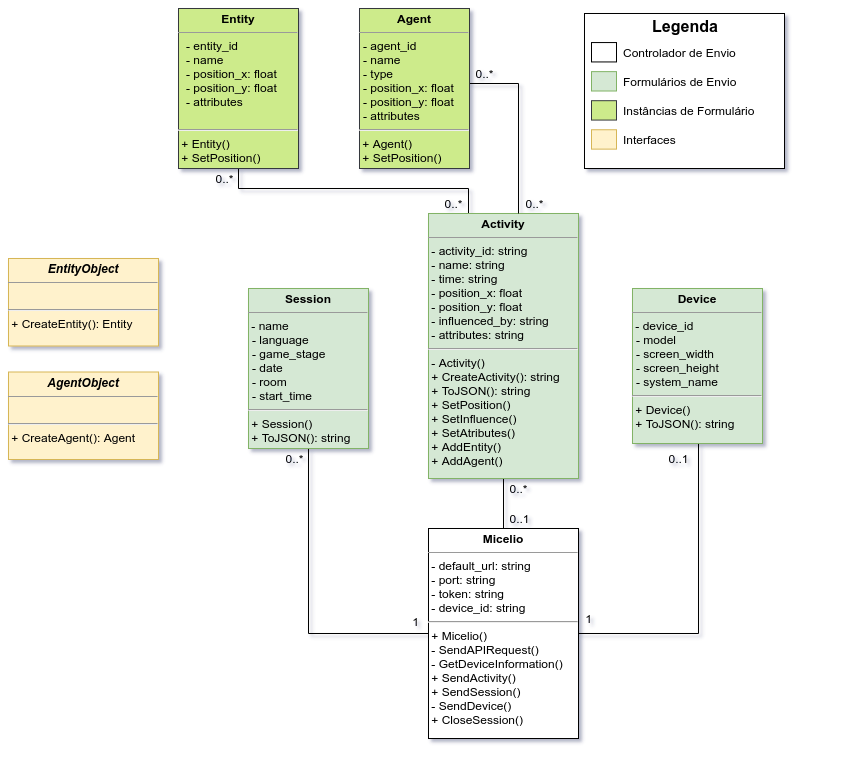

The diagram above was exported from draw.io. Its source (the exported page's mxGraphModel, read from the mxfile embedded in the PNG):
<mxGraphModel dx="1185" dy="680" grid="1" gridSize="10" guides="1" tooltips="1" connect="1" arrows="1" fold="1" page="1" pageScale="1" pageWidth="850" pageHeight="1100" math="0" shadow="0">
  <root>
    <mxCell id="brXarzsibKQZjxMuNJkw-0" />
    <mxCell id="brXarzsibKQZjxMuNJkw-1" parent="brXarzsibKQZjxMuNJkw-0" />
    <mxCell id="FGgrm9_v789VADFzZ1Jl-6" style="edgeStyle=orthogonalEdgeStyle;rounded=0;orthogonalLoop=1;jettySize=auto;html=1;endArrow=none;endFill=0;" edge="1" parent="brXarzsibKQZjxMuNJkw-1" source="S5_8fAb38ZrKSo86-NeN-5" target="LEJNbF81A3CKuEofmz7W-0">
      <mxGeometry relative="1" as="geometry" />
    </mxCell>
    <mxCell id="FGgrm9_v789VADFzZ1Jl-7" style="edgeStyle=orthogonalEdgeStyle;rounded=0;orthogonalLoop=1;jettySize=auto;html=1;endArrow=none;endFill=0;" edge="1" parent="brXarzsibKQZjxMuNJkw-1" source="S5_8fAb38ZrKSo86-NeN-5" target="LEJNbF81A3CKuEofmz7W-2">
      <mxGeometry relative="1" as="geometry">
        <Array as="points">
          <mxPoint x="700" y="815" />
        </Array>
      </mxGeometry>
    </mxCell>
    <mxCell id="FGgrm9_v789VADFzZ1Jl-8" style="edgeStyle=orthogonalEdgeStyle;rounded=0;orthogonalLoop=1;jettySize=auto;html=1;endArrow=none;endFill=0;" edge="1" parent="brXarzsibKQZjxMuNJkw-1" source="S5_8fAb38ZrKSo86-NeN-5" target="LEJNbF81A3CKuEofmz7W-1">
      <mxGeometry relative="1" as="geometry" />
    </mxCell>
    <mxCell id="S5_8fAb38ZrKSo86-NeN-5" value="&lt;p style=&quot;margin: 0px ; margin-top: 4px ; text-align: center&quot;&gt;&lt;b&gt;Micelio&lt;/b&gt;&lt;/p&gt;&lt;hr size=&quot;1&quot;&gt;&amp;nbsp;- default_url: string&lt;br&gt;&amp;nbsp;- port: string&lt;br&gt;&amp;nbsp;- token: string&lt;br&gt;&amp;nbsp;- device_id: string&lt;br&gt;&lt;hr&gt;&amp;nbsp;+ Micelio()&lt;br&gt;&amp;nbsp;- SendAPIRequest()&lt;br&gt;&amp;nbsp;- GetDeviceInformation()&lt;br&gt;&amp;nbsp;+ SendActivity()&lt;br&gt;&amp;nbsp;+ SendSession()&lt;br&gt;&amp;nbsp;- SendDevice()&lt;br&gt;&amp;nbsp;+ CloseSession()" style="verticalAlign=top;align=left;overflow=fill;fontSize=12;fontFamily=Helvetica;html=1;glass=0;" parent="brXarzsibKQZjxMuNJkw-1" vertex="1">
      <mxGeometry x="430" y="710" width="150" height="210" as="geometry" />
    </mxCell>
    <mxCell id="8pgo__1rVRCtHS38XycA-1" style="edgeStyle=orthogonalEdgeStyle;rounded=0;orthogonalLoop=1;jettySize=auto;html=1;endArrow=none;endFill=0;" edge="1" parent="brXarzsibKQZjxMuNJkw-1" source="LEJNbF81A3CKuEofmz7W-0" target="AiX5nexkBm1-af9eNfCt-0">
      <mxGeometry relative="1" as="geometry">
        <Array as="points">
          <mxPoint x="470" y="370" />
          <mxPoint x="240" y="370" />
        </Array>
      </mxGeometry>
    </mxCell>
    <mxCell id="LEJNbF81A3CKuEofmz7W-0" value="&lt;p style=&quot;margin: 0px ; margin-top: 4px ; text-align: center&quot;&gt;&lt;b&gt;Activity&lt;/b&gt;&lt;/p&gt;&lt;hr size=&quot;1&quot;&gt;&amp;nbsp;- activity_id: string&lt;br&gt;&amp;nbsp;- name: string&lt;br&gt;&amp;nbsp;- time: string&lt;br&gt;&amp;nbsp;- position_x: float&lt;br&gt;&amp;nbsp;- position_y: float&lt;br&gt;&amp;nbsp;- influenced_by: string&lt;br&gt;&amp;nbsp;- attributes: string&lt;br&gt;&lt;hr&gt;&amp;nbsp;- Activity()&lt;br&gt;&amp;nbsp;+ CreateActivity(): string&lt;br&gt;&amp;nbsp;+ ToJSON(): string&lt;br&gt;&amp;nbsp;+ SetPosition()&lt;br&gt;&amp;nbsp;+ SetInfluence()&lt;br&gt;&amp;nbsp;+ SetAtributes()&lt;br&gt;&amp;nbsp;+ AddEntity()&lt;br&gt;&amp;nbsp;+ AddAgent()" style="verticalAlign=top;align=left;overflow=fill;fontSize=12;fontFamily=Helvetica;html=1;glass=0;fillColor=#d5e8d4;strokeColor=#82b366;" vertex="1" parent="brXarzsibKQZjxMuNJkw-1">
      <mxGeometry x="430" y="395" width="150" height="265" as="geometry" />
    </mxCell>
    <mxCell id="AiX5nexkBm1-af9eNfCt-0" value="&lt;p style=&quot;margin: 0px ; margin-top: 4px ; text-align: center&quot;&gt;&lt;b&gt;Entity&lt;/b&gt;&lt;/p&gt;&lt;hr size=&quot;1&quot;&gt;&lt;p style=&quot;margin: 0px 0px 0px 8px&quot;&gt;- entity_id&lt;/p&gt;&lt;p style=&quot;margin: 0px 0px 0px 8px&quot;&gt;- name&lt;br&gt;&lt;/p&gt;&lt;p style=&quot;margin: 0px 0px 0px 8px&quot;&gt;- position_x: float&lt;br&gt;- position_y: float&lt;br&gt;&lt;/p&gt;&lt;p style=&quot;margin: 0px 0px 0px 8px&quot;&gt;- attributes&lt;/p&gt;&lt;p style=&quot;margin: 0px 0px 0px 8px&quot;&gt;&lt;br&gt;&lt;/p&gt;&lt;hr&gt;&amp;nbsp;+ Entity()&lt;br&gt;&amp;nbsp;+ SetPosition()&lt;br&gt;&amp;nbsp;" style="verticalAlign=top;align=left;overflow=fill;fontSize=12;fontFamily=Helvetica;html=1;glass=0;fillColor=#cdeb8b;strokeColor=#36393d;" vertex="1" parent="brXarzsibKQZjxMuNJkw-1">
      <mxGeometry x="180" y="190" width="120" height="160" as="geometry" />
    </mxCell>
    <mxCell id="8pgo__1rVRCtHS38XycA-2" style="edgeStyle=orthogonalEdgeStyle;rounded=0;orthogonalLoop=1;jettySize=auto;html=1;endArrow=none;endFill=0;" edge="1" parent="brXarzsibKQZjxMuNJkw-1" source="AiX5nexkBm1-af9eNfCt-1" target="LEJNbF81A3CKuEofmz7W-0">
      <mxGeometry relative="1" as="geometry">
        <Array as="points">
          <mxPoint x="520" y="265" />
        </Array>
      </mxGeometry>
    </mxCell>
    <mxCell id="FGgrm9_v789VADFzZ1Jl-2" value="0..*" style="text;html=1;align=center;verticalAlign=middle;resizable=0;points=[];autosize=1;" vertex="1" parent="brXarzsibKQZjxMuNJkw-1">
      <mxGeometry x="211" y="350" width="30" height="20" as="geometry" />
    </mxCell>
    <mxCell id="FGgrm9_v789VADFzZ1Jl-4" value="0..*" style="text;html=1;align=center;verticalAlign=middle;resizable=0;points=[];autosize=1;" vertex="1" parent="brXarzsibKQZjxMuNJkw-1">
      <mxGeometry x="440" y="375" width="30" height="20" as="geometry" />
    </mxCell>
    <mxCell id="FGgrm9_v789VADFzZ1Jl-5" value="0..*" style="text;html=1;align=center;verticalAlign=middle;resizable=0;points=[];autosize=1;" vertex="1" parent="brXarzsibKQZjxMuNJkw-1">
      <mxGeometry x="521" y="375" width="30" height="20" as="geometry" />
    </mxCell>
    <mxCell id="FGgrm9_v789VADFzZ1Jl-11" value="0..*" style="text;html=1;align=center;verticalAlign=middle;resizable=0;points=[];autosize=1;" vertex="1" parent="brXarzsibKQZjxMuNJkw-1">
      <mxGeometry x="505" y="660" width="30" height="20" as="geometry" />
    </mxCell>
    <mxCell id="FGgrm9_v789VADFzZ1Jl-12" value="0..1" style="text;html=1;align=center;verticalAlign=middle;resizable=0;points=[];autosize=1;" vertex="1" parent="brXarzsibKQZjxMuNJkw-1">
      <mxGeometry x="501" y="690" width="40" height="20" as="geometry" />
    </mxCell>
    <mxCell id="FGgrm9_v789VADFzZ1Jl-13" value="1" style="text;html=1;align=center;verticalAlign=middle;resizable=0;points=[];autosize=1;" vertex="1" parent="brXarzsibKQZjxMuNJkw-1">
      <mxGeometry x="407" y="793" width="20" height="20" as="geometry" />
    </mxCell>
    <mxCell id="FGgrm9_v789VADFzZ1Jl-14" value="1" style="text;html=1;align=center;verticalAlign=middle;resizable=0;points=[];autosize=1;" vertex="1" parent="brXarzsibKQZjxMuNJkw-1">
      <mxGeometry x="580" y="790" width="20" height="20" as="geometry" />
    </mxCell>
    <mxCell id="wrqXn8MPo3paKKznbQax-0" value="" style="group" vertex="1" connectable="0" parent="brXarzsibKQZjxMuNJkw-1">
      <mxGeometry x="586" y="195" width="240" height="155" as="geometry" />
    </mxCell>
    <mxCell id="5PREpkjdG6fuJgESdOvC-12" value="" style="group" vertex="1" connectable="0" parent="wrqXn8MPo3paKKznbQax-0">
      <mxGeometry width="200" height="155" as="geometry" />
    </mxCell>
    <mxCell id="wrqXn8MPo3paKKznbQax-1" value="" style="rounded=0;whiteSpace=wrap;html=1;" vertex="1" parent="5PREpkjdG6fuJgESdOvC-12">
      <mxGeometry width="200" height="155" as="geometry" />
    </mxCell>
    <mxCell id="wrqXn8MPo3paKKznbQax-2" value="Legenda" style="text;html=1;strokeColor=none;fillColor=none;align=center;verticalAlign=middle;whiteSpace=wrap;rounded=0;fontStyle=1;fontSize=16;" vertex="1" parent="5PREpkjdG6fuJgESdOvC-12">
      <mxGeometry x="51" y="2.90625" width="100" height="19.375" as="geometry" />
    </mxCell>
    <mxCell id="wrqXn8MPo3paKKznbQax-3" value="" style="rounded=0;whiteSpace=wrap;html=1;" vertex="1" parent="5PREpkjdG6fuJgESdOvC-12">
      <mxGeometry x="7" y="29.0625" width="25" height="19.375" as="geometry" />
    </mxCell>
    <mxCell id="wrqXn8MPo3paKKznbQax-4" value="" style="rounded=0;whiteSpace=wrap;html=1;fillColor=#d5e8d4;strokeColor=#82b366;" vertex="1" parent="5PREpkjdG6fuJgESdOvC-12">
      <mxGeometry x="7" y="58.125" width="25" height="19.375" as="geometry" />
    </mxCell>
    <mxCell id="wrqXn8MPo3paKKznbQax-5" value="" style="rounded=0;whiteSpace=wrap;html=1;fillColor=#cdeb8b;strokeColor=#36393d;" vertex="1" parent="5PREpkjdG6fuJgESdOvC-12">
      <mxGeometry x="7" y="87.1875" width="25" height="19.375" as="geometry" />
    </mxCell>
    <mxCell id="wrqXn8MPo3paKKznbQax-6" value="Controlador de Envio" style="text;html=1;strokeColor=none;fillColor=none;align=left;verticalAlign=middle;whiteSpace=wrap;rounded=0;fontSize=12;" vertex="1" parent="5PREpkjdG6fuJgESdOvC-12">
      <mxGeometry x="37" y="29.0625" width="163" height="19.375" as="geometry" />
    </mxCell>
    <mxCell id="wrqXn8MPo3paKKznbQax-7" value="Formulários de Envio" style="text;html=1;strokeColor=none;fillColor=none;align=left;verticalAlign=middle;whiteSpace=wrap;rounded=0;fontSize=12;" vertex="1" parent="5PREpkjdG6fuJgESdOvC-12">
      <mxGeometry x="37" y="58.125" width="163" height="19.375" as="geometry" />
    </mxCell>
    <mxCell id="wrqXn8MPo3paKKznbQax-8" value="Instâncias de Formulário" style="text;html=1;strokeColor=none;fillColor=none;align=left;verticalAlign=middle;whiteSpace=wrap;rounded=0;fontSize=12;" vertex="1" parent="5PREpkjdG6fuJgESdOvC-12">
      <mxGeometry x="37" y="87.1875" width="163" height="19.375" as="geometry" />
    </mxCell>
    <mxCell id="5PREpkjdG6fuJgESdOvC-10" value="" style="rounded=0;whiteSpace=wrap;html=1;fillColor=#fff2cc;strokeColor=#d6b656;" vertex="1" parent="5PREpkjdG6fuJgESdOvC-12">
      <mxGeometry x="7" y="116.25" width="25" height="19.375" as="geometry" />
    </mxCell>
    <mxCell id="5PREpkjdG6fuJgESdOvC-11" value="Interfaces" style="text;html=1;strokeColor=none;fillColor=none;align=left;verticalAlign=middle;whiteSpace=wrap;rounded=0;fontSize=12;" vertex="1" parent="5PREpkjdG6fuJgESdOvC-12">
      <mxGeometry x="37" y="116.25" width="163" height="19.375" as="geometry" />
    </mxCell>
    <mxCell id="5PREpkjdG6fuJgESdOvC-4" value="&lt;p style=&quot;margin: 0px ; margin-top: 4px ; text-align: center&quot;&gt;&lt;b&gt;&lt;i&gt;EntityObject&lt;/i&gt;&lt;/b&gt;&lt;/p&gt;&lt;hr size=&quot;1&quot;&gt;&amp;nbsp;&lt;br&gt;&lt;hr&gt;&amp;nbsp;+ CreateEntity(): Entity&lt;br&gt;&amp;nbsp;" style="verticalAlign=top;align=left;overflow=fill;fontSize=12;fontFamily=Helvetica;html=1;glass=0;fillColor=#fff2cc;strokeColor=#d6b656;" vertex="1" parent="brXarzsibKQZjxMuNJkw-1">
      <mxGeometry x="10" y="440" width="150" height="87.5" as="geometry" />
    </mxCell>
    <mxCell id="5PREpkjdG6fuJgESdOvC-5" value="&lt;p style=&quot;margin: 0px ; margin-top: 4px ; text-align: center&quot;&gt;&lt;b&gt;&lt;i&gt;AgentObject&lt;/i&gt;&lt;/b&gt;&lt;/p&gt;&lt;hr size=&quot;1&quot;&gt;&amp;nbsp;&lt;br&gt;&lt;hr&gt;&amp;nbsp;+ CreateAgent(): Agent&lt;br&gt;&amp;nbsp;" style="verticalAlign=top;align=left;overflow=fill;fontSize=12;fontFamily=Helvetica;html=1;glass=0;fillColor=#fff2cc;strokeColor=#d6b656;" vertex="1" parent="brXarzsibKQZjxMuNJkw-1">
      <mxGeometry x="10" y="553.5" width="150" height="87.5" as="geometry" />
    </mxCell>
    <mxCell id="5PREpkjdG6fuJgESdOvC-7" value="" style="group" vertex="1" connectable="0" parent="brXarzsibKQZjxMuNJkw-1">
      <mxGeometry x="250" y="470" width="120" height="180" as="geometry" />
    </mxCell>
    <mxCell id="LEJNbF81A3CKuEofmz7W-1" value="&lt;p style=&quot;margin: 0px ; margin-top: 4px ; text-align: center&quot;&gt;&lt;b&gt;Session&lt;/b&gt;&lt;/p&gt;&lt;hr size=&quot;1&quot;&gt;&amp;nbsp;-&lt;span&gt;&amp;nbsp;name&lt;/span&gt;&lt;br&gt;&lt;p style=&quot;margin: 0px 0px 0px 4px&quot;&gt;- language&lt;br&gt;&lt;/p&gt;&lt;p style=&quot;margin: 0px 0px 0px 4px&quot;&gt;- game_stage&lt;/p&gt;&lt;p style=&quot;margin: 0px 0px 0px 4px&quot;&gt;- date&lt;/p&gt;&lt;p style=&quot;margin: 0px 0px 0px 4px&quot;&gt;- room&lt;/p&gt;&lt;p style=&quot;margin: 0px 0px 0px 4px&quot;&gt;- start_time&lt;/p&gt;&lt;hr&gt;&amp;nbsp;+ Session()&lt;br&gt;&amp;nbsp;+ ToJSON(): string&lt;br&gt;&amp;nbsp;" style="verticalAlign=top;align=left;overflow=fill;fontSize=12;fontFamily=Helvetica;html=1;glass=0;fillColor=#d5e8d4;strokeColor=#82b366;" vertex="1" parent="5PREpkjdG6fuJgESdOvC-7">
      <mxGeometry width="120" height="160" as="geometry" />
    </mxCell>
    <mxCell id="FGgrm9_v789VADFzZ1Jl-9" value="0..*" style="text;html=1;align=center;verticalAlign=middle;resizable=0;points=[];autosize=1;" vertex="1" parent="5PREpkjdG6fuJgESdOvC-7">
      <mxGeometry x="31" y="160" width="30" height="20" as="geometry" />
    </mxCell>
    <mxCell id="5PREpkjdG6fuJgESdOvC-8" value="" style="group" vertex="1" connectable="0" parent="brXarzsibKQZjxMuNJkw-1">
      <mxGeometry x="634" y="470" width="130" height="180" as="geometry" />
    </mxCell>
    <mxCell id="LEJNbF81A3CKuEofmz7W-2" value="&lt;p style=&quot;margin: 0px ; margin-top: 4px ; text-align: center&quot;&gt;&lt;b&gt;Device&lt;/b&gt;&lt;/p&gt;&lt;hr size=&quot;1&quot;&gt;&amp;nbsp;-&lt;span&gt;&amp;nbsp;device_id&lt;/span&gt;&lt;p style=&quot;margin: 0px 0px 0px 4px&quot;&gt;- model&lt;/p&gt;&lt;p style=&quot;margin: 0px 0px 0px 4px&quot;&gt;- screen_width&lt;/p&gt;&lt;p style=&quot;margin: 0px 0px 0px 4px&quot;&gt;- screen_height&lt;/p&gt;&lt;p style=&quot;margin: 0px 0px 0px 4px&quot;&gt;- system_name&lt;/p&gt;&lt;hr&gt;&amp;nbsp;+ Device()&lt;br&gt;&amp;nbsp;+ ToJSON(): string" style="verticalAlign=top;align=left;overflow=fill;fontSize=12;fontFamily=Helvetica;html=1;glass=0;fillColor=#d5e8d4;strokeColor=#82b366;" vertex="1" parent="5PREpkjdG6fuJgESdOvC-8">
      <mxGeometry width="130" height="155" as="geometry" />
    </mxCell>
    <mxCell id="FGgrm9_v789VADFzZ1Jl-10" value="0..1" style="text;html=1;align=center;verticalAlign=middle;resizable=0;points=[];autosize=1;" vertex="1" parent="5PREpkjdG6fuJgESdOvC-8">
      <mxGeometry x="26" y="160" width="40" height="20" as="geometry" />
    </mxCell>
    <mxCell id="5PREpkjdG6fuJgESdOvC-9" value="" style="group" vertex="1" connectable="0" parent="brXarzsibKQZjxMuNJkw-1">
      <mxGeometry x="361" y="190" width="140" height="160" as="geometry" />
    </mxCell>
    <mxCell id="AiX5nexkBm1-af9eNfCt-1" value="&lt;p style=&quot;margin: 0px ; margin-top: 4px ; text-align: center&quot;&gt;&lt;b&gt;Agent&lt;/b&gt;&lt;/p&gt;&lt;hr size=&quot;1&quot;&gt;&lt;p style=&quot;margin: 0px 0px 0px 4px&quot;&gt;- agent_id&lt;/p&gt;&lt;p style=&quot;margin: 0px 0px 0px 4px&quot;&gt;- name&lt;/p&gt;&lt;p style=&quot;margin: 0px 0px 0px 4px&quot;&gt;- type&lt;/p&gt;&lt;p style=&quot;margin: 0px 0px 0px 4px&quot;&gt;- position_x: float&lt;br&gt;- position_y: float&lt;br&gt;&lt;/p&gt;&lt;p style=&quot;margin: 0px 0px 0px 4px&quot;&gt;&lt;span&gt;- attributes&lt;/span&gt;&lt;br&gt;&lt;/p&gt;&lt;hr&gt;&amp;nbsp;+ Agent()&lt;br&gt;&amp;nbsp;+ SetPosition()&lt;br&gt;&amp;nbsp;" style="verticalAlign=top;align=left;overflow=fill;fontSize=12;fontFamily=Helvetica;html=1;glass=0;fillColor=#cdeb8b;strokeColor=#36393d;" vertex="1" parent="5PREpkjdG6fuJgESdOvC-9">
      <mxGeometry width="110" height="160" as="geometry" />
    </mxCell>
    <mxCell id="FGgrm9_v789VADFzZ1Jl-3" value="0..*" style="text;html=1;align=center;verticalAlign=middle;resizable=0;points=[];autosize=1;" vertex="1" parent="5PREpkjdG6fuJgESdOvC-9">
      <mxGeometry x="110" y="55" width="30" height="20" as="geometry" />
    </mxCell>
  </root>
</mxGraphModel>